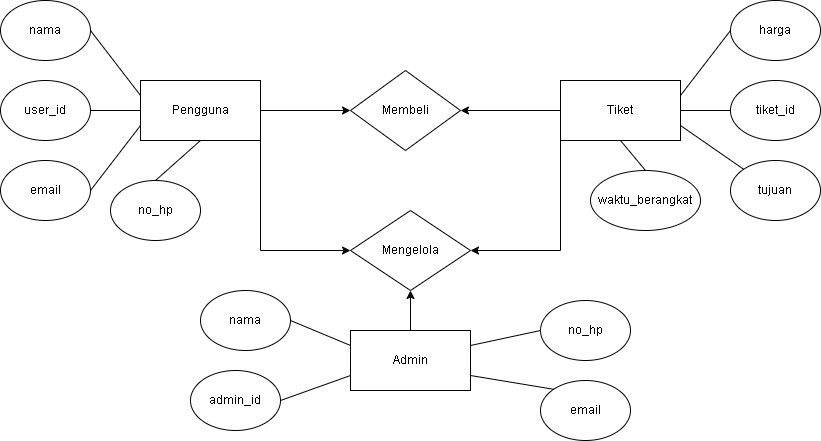

The diagram above was exported from draw.io. Its source (the exported page's mxGraphModel, read from the mxfile embedded in the PNG):
<mxGraphModel dx="832" dy="519" grid="1" gridSize="10" guides="1" tooltips="1" connect="1" arrows="1" fold="1" page="1" pageScale="1" pageWidth="827" pageHeight="1169" math="0" shadow="0">
  <root>
    <mxCell id="0" />
    <mxCell id="1" parent="0" />
    <mxCell id="78NUKm1MvJ1pa_le3ZNx-37" style="edgeStyle=orthogonalEdgeStyle;rounded=0;orthogonalLoop=1;jettySize=auto;html=1;exitX=1;exitY=1;exitDx=0;exitDy=0;entryX=0;entryY=0.5;entryDx=0;entryDy=0;" parent="1" source="78NUKm1MvJ1pa_le3ZNx-1" target="78NUKm1MvJ1pa_le3ZNx-36" edge="1">
      <mxGeometry relative="1" as="geometry" />
    </mxCell>
    <mxCell id="78NUKm1MvJ1pa_le3ZNx-49" style="edgeStyle=orthogonalEdgeStyle;rounded=0;orthogonalLoop=1;jettySize=auto;html=1;exitX=1;exitY=0.5;exitDx=0;exitDy=0;entryX=0;entryY=0.5;entryDx=0;entryDy=0;" parent="1" source="78NUKm1MvJ1pa_le3ZNx-1" target="78NUKm1MvJ1pa_le3ZNx-14" edge="1">
      <mxGeometry relative="1" as="geometry" />
    </mxCell>
    <mxCell id="78NUKm1MvJ1pa_le3ZNx-1" value="Pengguna" style="rounded=0;whiteSpace=wrap;html=1;" parent="1" vertex="1">
      <mxGeometry x="190" y="210" width="120" height="60" as="geometry" />
    </mxCell>
    <mxCell id="78NUKm1MvJ1pa_le3ZNx-2" value="user_id" style="ellipse;whiteSpace=wrap;html=1;" parent="1" vertex="1">
      <mxGeometry x="50" y="210" width="90" height="60" as="geometry" />
    </mxCell>
    <mxCell id="78NUKm1MvJ1pa_le3ZNx-3" value="" style="endArrow=none;html=1;rounded=0;entryX=1;entryY=0.5;entryDx=0;entryDy=0;exitX=0;exitY=0.5;exitDx=0;exitDy=0;" parent="1" source="78NUKm1MvJ1pa_le3ZNx-1" target="78NUKm1MvJ1pa_le3ZNx-2" edge="1">
      <mxGeometry width="50" height="50" relative="1" as="geometry">
        <mxPoint x="390" y="300" as="sourcePoint" />
        <mxPoint x="440" y="250" as="targetPoint" />
      </mxGeometry>
    </mxCell>
    <mxCell id="78NUKm1MvJ1pa_le3ZNx-6" value="nama" style="ellipse;whiteSpace=wrap;html=1;" parent="1" vertex="1">
      <mxGeometry x="50" y="130" width="90" height="60" as="geometry" />
    </mxCell>
    <mxCell id="78NUKm1MvJ1pa_le3ZNx-7" value="" style="endArrow=none;html=1;rounded=0;entryX=1;entryY=0.5;entryDx=0;entryDy=0;exitX=0;exitY=0.25;exitDx=0;exitDy=0;" parent="1" source="78NUKm1MvJ1pa_le3ZNx-1" target="78NUKm1MvJ1pa_le3ZNx-6" edge="1">
      <mxGeometry width="50" height="50" relative="1" as="geometry">
        <mxPoint x="190" y="320" as="sourcePoint" />
        <mxPoint x="440" y="330" as="targetPoint" />
      </mxGeometry>
    </mxCell>
    <mxCell id="78NUKm1MvJ1pa_le3ZNx-8" value="email" style="ellipse;whiteSpace=wrap;html=1;" parent="1" vertex="1">
      <mxGeometry x="50" y="290" width="90" height="60" as="geometry" />
    </mxCell>
    <mxCell id="78NUKm1MvJ1pa_le3ZNx-9" value="" style="endArrow=none;html=1;rounded=0;entryX=1;entryY=0.5;entryDx=0;entryDy=0;exitX=0;exitY=0.75;exitDx=0;exitDy=0;" parent="1" source="78NUKm1MvJ1pa_le3ZNx-1" target="78NUKm1MvJ1pa_le3ZNx-8" edge="1">
      <mxGeometry width="50" height="50" relative="1" as="geometry">
        <mxPoint x="190" y="320" as="sourcePoint" />
        <mxPoint x="440" y="330" as="targetPoint" />
      </mxGeometry>
    </mxCell>
    <mxCell id="78NUKm1MvJ1pa_le3ZNx-10" value="no_hp" style="ellipse;whiteSpace=wrap;html=1;" parent="1" vertex="1">
      <mxGeometry x="160" y="310" width="90" height="60" as="geometry" />
    </mxCell>
    <mxCell id="78NUKm1MvJ1pa_le3ZNx-11" value="" style="endArrow=none;html=1;rounded=0;entryX=0.5;entryY=0;entryDx=0;entryDy=0;exitX=0.5;exitY=1;exitDx=0;exitDy=0;" parent="1" source="78NUKm1MvJ1pa_le3ZNx-1" target="78NUKm1MvJ1pa_le3ZNx-10" edge="1">
      <mxGeometry width="50" height="50" relative="1" as="geometry">
        <mxPoint x="310" y="255" as="sourcePoint" />
        <mxPoint x="560" y="330" as="targetPoint" />
      </mxGeometry>
    </mxCell>
    <mxCell id="78NUKm1MvJ1pa_le3ZNx-14" value="Membeli" style="rhombus;whiteSpace=wrap;html=1;" parent="1" vertex="1">
      <mxGeometry x="400" y="200" width="110" height="80" as="geometry" />
    </mxCell>
    <mxCell id="78NUKm1MvJ1pa_le3ZNx-38" style="edgeStyle=orthogonalEdgeStyle;rounded=0;orthogonalLoop=1;jettySize=auto;html=1;exitX=0;exitY=1;exitDx=0;exitDy=0;entryX=1;entryY=0.5;entryDx=0;entryDy=0;" parent="1" source="78NUKm1MvJ1pa_le3ZNx-17" target="78NUKm1MvJ1pa_le3ZNx-36" edge="1">
      <mxGeometry relative="1" as="geometry" />
    </mxCell>
    <mxCell id="78NUKm1MvJ1pa_le3ZNx-50" style="edgeStyle=orthogonalEdgeStyle;rounded=0;orthogonalLoop=1;jettySize=auto;html=1;exitX=0;exitY=0.5;exitDx=0;exitDy=0;entryX=1;entryY=0.5;entryDx=0;entryDy=0;" parent="1" source="78NUKm1MvJ1pa_le3ZNx-17" target="78NUKm1MvJ1pa_le3ZNx-14" edge="1">
      <mxGeometry relative="1" as="geometry" />
    </mxCell>
    <mxCell id="78NUKm1MvJ1pa_le3ZNx-17" value="Tiket" style="rounded=0;whiteSpace=wrap;html=1;" parent="1" vertex="1">
      <mxGeometry x="610" y="210" width="120" height="60" as="geometry" />
    </mxCell>
    <mxCell id="78NUKm1MvJ1pa_le3ZNx-18" value="tiket_id" style="ellipse;whiteSpace=wrap;html=1;" parent="1" vertex="1">
      <mxGeometry x="780" y="210" width="90" height="60" as="geometry" />
    </mxCell>
    <mxCell id="78NUKm1MvJ1pa_le3ZNx-20" value="harga" style="ellipse;whiteSpace=wrap;html=1;" parent="1" vertex="1">
      <mxGeometry x="780" y="130" width="90" height="60" as="geometry" />
    </mxCell>
    <mxCell id="78NUKm1MvJ1pa_le3ZNx-22" value="tujuan" style="ellipse;whiteSpace=wrap;html=1;" parent="1" vertex="1">
      <mxGeometry x="780" y="290" width="90" height="60" as="geometry" />
    </mxCell>
    <mxCell id="78NUKm1MvJ1pa_le3ZNx-24" value="waktu_berangkat" style="ellipse;whiteSpace=wrap;html=1;" parent="1" vertex="1">
      <mxGeometry x="640" y="300" width="110" height="60" as="geometry" />
    </mxCell>
    <mxCell id="78NUKm1MvJ1pa_le3ZNx-25" value="" style="endArrow=none;html=1;rounded=0;entryX=0.5;entryY=0;entryDx=0;entryDy=0;exitX=0.5;exitY=1;exitDx=0;exitDy=0;" parent="1" source="78NUKm1MvJ1pa_le3ZNx-17" target="78NUKm1MvJ1pa_le3ZNx-24" edge="1">
      <mxGeometry width="50" height="50" relative="1" as="geometry">
        <mxPoint x="827" y="245" as="sourcePoint" />
        <mxPoint x="1077" y="320" as="targetPoint" />
      </mxGeometry>
    </mxCell>
    <mxCell id="78NUKm1MvJ1pa_le3ZNx-31" value="" style="endArrow=none;html=1;rounded=0;entryX=0;entryY=0;entryDx=0;entryDy=0;exitX=1;exitY=0.75;exitDx=0;exitDy=0;" parent="1" source="78NUKm1MvJ1pa_le3ZNx-17" target="78NUKm1MvJ1pa_le3ZNx-22" edge="1">
      <mxGeometry width="50" height="50" relative="1" as="geometry">
        <mxPoint x="740" y="350" as="sourcePoint" />
        <mxPoint x="790" y="300" as="targetPoint" />
      </mxGeometry>
    </mxCell>
    <mxCell id="78NUKm1MvJ1pa_le3ZNx-32" value="" style="endArrow=none;html=1;rounded=0;entryX=0;entryY=0.5;entryDx=0;entryDy=0;exitX=1;exitY=0.5;exitDx=0;exitDy=0;" parent="1" source="78NUKm1MvJ1pa_le3ZNx-17" target="78NUKm1MvJ1pa_le3ZNx-18" edge="1">
      <mxGeometry width="50" height="50" relative="1" as="geometry">
        <mxPoint x="730" y="236" as="sourcePoint" />
        <mxPoint x="793" y="280" as="targetPoint" />
      </mxGeometry>
    </mxCell>
    <mxCell id="78NUKm1MvJ1pa_le3ZNx-34" value="" style="endArrow=none;html=1;rounded=0;entryX=0;entryY=0.5;entryDx=0;entryDy=0;exitX=1;exitY=0.25;exitDx=0;exitDy=0;" parent="1" source="78NUKm1MvJ1pa_le3ZNx-17" target="78NUKm1MvJ1pa_le3ZNx-20" edge="1">
      <mxGeometry width="50" height="50" relative="1" as="geometry">
        <mxPoint x="740" y="250" as="sourcePoint" />
        <mxPoint x="790" y="250" as="targetPoint" />
      </mxGeometry>
    </mxCell>
    <mxCell id="78NUKm1MvJ1pa_le3ZNx-36" value="Mengelola" style="rhombus;whiteSpace=wrap;html=1;" parent="1" vertex="1">
      <mxGeometry x="400" y="340" width="120" height="80" as="geometry" />
    </mxCell>
    <mxCell id="78NUKm1MvJ1pa_le3ZNx-48" style="edgeStyle=orthogonalEdgeStyle;rounded=0;orthogonalLoop=1;jettySize=auto;html=1;exitX=0.5;exitY=0;exitDx=0;exitDy=0;entryX=0.5;entryY=1;entryDx=0;entryDy=0;" parent="1" source="78NUKm1MvJ1pa_le3ZNx-39" target="78NUKm1MvJ1pa_le3ZNx-36" edge="1">
      <mxGeometry relative="1" as="geometry" />
    </mxCell>
    <mxCell id="78NUKm1MvJ1pa_le3ZNx-39" value="Admin" style="rounded=0;whiteSpace=wrap;html=1;" parent="1" vertex="1">
      <mxGeometry x="400" y="460" width="120" height="60" as="geometry" />
    </mxCell>
    <mxCell id="78NUKm1MvJ1pa_le3ZNx-40" value="admin_id" style="ellipse;whiteSpace=wrap;html=1;" parent="1" vertex="1">
      <mxGeometry x="240" y="500" width="90" height="60" as="geometry" />
    </mxCell>
    <mxCell id="78NUKm1MvJ1pa_le3ZNx-41" value="" style="endArrow=none;html=1;rounded=0;entryX=1;entryY=0.5;entryDx=0;entryDy=0;exitX=0;exitY=0.75;exitDx=0;exitDy=0;" parent="1" source="78NUKm1MvJ1pa_le3ZNx-39" target="78NUKm1MvJ1pa_le3ZNx-40" edge="1">
      <mxGeometry width="50" height="50" relative="1" as="geometry">
        <mxPoint x="600" y="550" as="sourcePoint" />
        <mxPoint x="650" y="500" as="targetPoint" />
      </mxGeometry>
    </mxCell>
    <mxCell id="78NUKm1MvJ1pa_le3ZNx-42" value="nama" style="ellipse;whiteSpace=wrap;html=1;" parent="1" vertex="1">
      <mxGeometry x="250" y="420" width="90" height="60" as="geometry" />
    </mxCell>
    <mxCell id="78NUKm1MvJ1pa_le3ZNx-43" value="" style="endArrow=none;html=1;rounded=0;entryX=1;entryY=0.5;entryDx=0;entryDy=0;exitX=0;exitY=0.25;exitDx=0;exitDy=0;" parent="1" source="78NUKm1MvJ1pa_le3ZNx-39" target="78NUKm1MvJ1pa_le3ZNx-42" edge="1">
      <mxGeometry width="50" height="50" relative="1" as="geometry">
        <mxPoint x="400" y="570" as="sourcePoint" />
        <mxPoint x="650" y="580" as="targetPoint" />
      </mxGeometry>
    </mxCell>
    <mxCell id="78NUKm1MvJ1pa_le3ZNx-44" value="email" style="ellipse;whiteSpace=wrap;html=1;" parent="1" vertex="1">
      <mxGeometry x="590" y="510" width="90" height="60" as="geometry" />
    </mxCell>
    <mxCell id="78NUKm1MvJ1pa_le3ZNx-45" value="" style="endArrow=none;html=1;rounded=0;entryX=0;entryY=0;entryDx=0;entryDy=0;exitX=1;exitY=0.75;exitDx=0;exitDy=0;" parent="1" source="78NUKm1MvJ1pa_le3ZNx-39" target="78NUKm1MvJ1pa_le3ZNx-44" edge="1">
      <mxGeometry width="50" height="50" relative="1" as="geometry">
        <mxPoint x="400" y="570" as="sourcePoint" />
        <mxPoint x="650" y="580" as="targetPoint" />
      </mxGeometry>
    </mxCell>
    <mxCell id="78NUKm1MvJ1pa_le3ZNx-46" value="no_hp" style="ellipse;whiteSpace=wrap;html=1;" parent="1" vertex="1">
      <mxGeometry x="590" y="430" width="90" height="60" as="geometry" />
    </mxCell>
    <mxCell id="78NUKm1MvJ1pa_le3ZNx-47" value="" style="endArrow=none;html=1;rounded=0;entryX=0;entryY=0.5;entryDx=0;entryDy=0;exitX=1;exitY=0.25;exitDx=0;exitDy=0;" parent="1" source="78NUKm1MvJ1pa_le3ZNx-39" target="78NUKm1MvJ1pa_le3ZNx-46" edge="1">
      <mxGeometry width="50" height="50" relative="1" as="geometry">
        <mxPoint x="520" y="505" as="sourcePoint" />
        <mxPoint x="770" y="580" as="targetPoint" />
      </mxGeometry>
    </mxCell>
  </root>
</mxGraphModel>